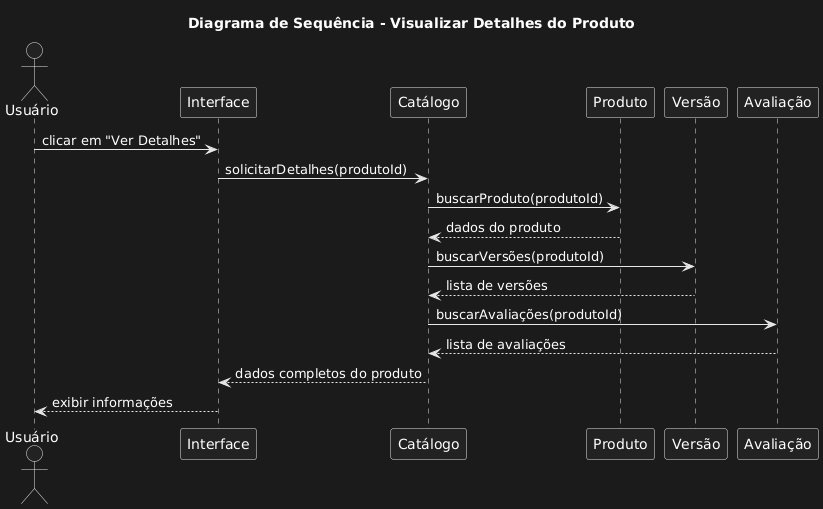

The diagram above was rendered by PlantUML. Its source (embedded in the PNG):
@startuml
title Diagrama de Sequência - Visualizar Detalhes do Produto

actor Usuário
participant "Interface" as Interface
participant "Catálogo" as Catalogo
participant "Produto" as Produto
participant "Versão" as Versao
participant "Avaliação" as Avaliacao

Usuário -> Interface : clicar em "Ver Detalhes"
Interface -> Catalogo : solicitarDetalhes(produtoId)

Catalogo -> Produto : buscarProduto(produtoId)
Produto --> Catalogo : dados do produto

Catalogo -> Versao : buscarVersões(produtoId)
Versao --> Catalogo : lista de versões

Catalogo -> Avaliacao : buscarAvaliações(produtoId)
Avaliacao --> Catalogo : lista de avaliações

Catalogo --> Interface : dados completos do produto
Interface --> Usuário : exibir informações
@enduml